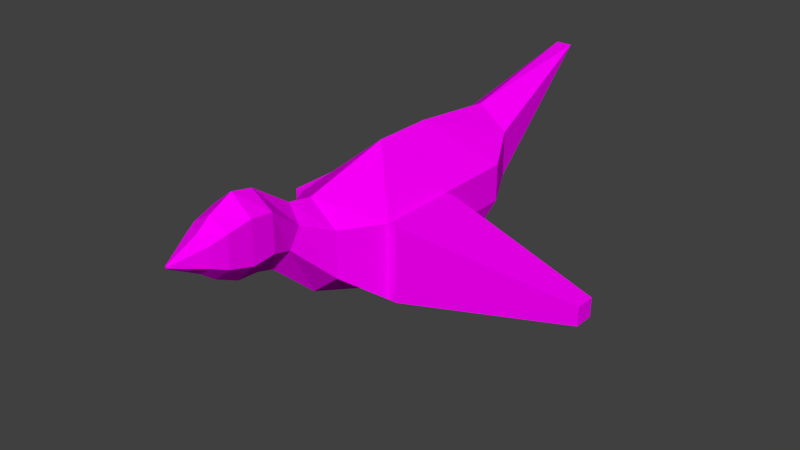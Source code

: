 # Source: bird.blend  (saved by Blender 2.75.0; exported with 4.5.12 LTS)
import bpy
from mathutils import Matrix  # noqa: F401  (used for matrix-valued properties, if any)

bpy.ops.wm.read_factory_settings(use_empty=True)
scene = bpy.context.scene
scene.name = 'Scene'

# ---- collections
col_collection_1 = bpy.data.collections.new('Collection 1'); scene.collection.children.link(col_collection_1)

# ---- images (referenced by path relative to the original .blend; pixels are not part of the script)
import os
ASSET_DIR = os.environ.get("B2B_ASSET_DIR", "")  # directory of the original .blend (textures are referenced by path, not embedded)
HERE = os.path.dirname(os.path.abspath(__file__))  # packed textures are extracted next to this script under _unpacked/

def load_image(name, relpath, width, height, colorspace="sRGB"):
    """Load a texture the original file referenced (path relative to the .blend, or extracted next to this script)."""
    p = next((c for c in (os.path.join(HERE, relpath), os.path.join(ASSET_DIR, relpath)) if relpath and os.path.exists(c)), "")
    if p:
        img = bpy.data.images.load(p, check_existing=True)
        img.name = name
    else:  # same state as the original file: an image datablock whose file is absent (Cycles renders it pink)
        img = bpy.data.images.new(name, width, height)
        img.source = "FILE"
        img.filepath = "//" + (relpath or name)
    img.colorspace_settings.name = colorspace
    return img
img_birdtexture_png = load_image('birdtexture.png', 'birdtexture.png', 1024, 1024, 'sRGB')

# ---- materials (node trees are filled in below, after node groups)
mat_material_001 = bpy.data.materials.new('Material.001')
mat_material_001.alpha_threshold = 0.0
mat_material_001.roughness = 0.5

# ---- material node trees
mat_material_001.use_nodes = True; mat_material_001.node_tree.nodes.clear()
_N = mat_material_001.node_tree.nodes; _L = mat_material_001.node_tree.links
n0 = _N.new('ShaderNodeOutputMaterial'); n0.name = 'Material Output'; n0.location = (300, 300)
n1 = _N.new('ShaderNodeBsdfDiffuse'); n1.name = 'Diffuse BSDF'; n1.location = (10, 300)
n2 = _N.new('ShaderNodeTexImage'); n2.name = 'Image Texture'; n2.location = (-180, 300)
n2.width = 140
n2.image = img_birdtexture_png
_L.new(n1.outputs[0], n0.inputs[0])
_L.new(n2.outputs[0], n1.inputs[0])
n0.is_active_output = True

# ---- world
world_world = bpy.data.worlds.new('World'); scene.world = world_world
world_world.color = (0.05088, 0.05088, 0.05088)
world_world.use_sun_shadow = False
world_world.sun_shadow_jitter_overblur = 0.0
world_world.cycles.sampling_method = 'MANUAL'
world_world.cycles.sample_map_resolution = 256

# ---- meshes
me_circle_001 = bpy.data.meshes.new('Circle.001')
me_circle_001.from_pydata([(0.0, 0.09207, 0.0), (-0.07973, 0.04603, 0.0), (-0.07973, -0.04603, 0.0), (0.0, -0.09207, 0.0), (0.07973, -0.04603, 0.0), (0.07973, 0.04603, 0.0), (0.0, 1.304, -2.65), (0.0, -1.626, -2.65), (1.194, -0.8131, -2.65), (1.194, 0.8131, -2.65), (0.0, 2.278, -3.915), (0.0, -2.599, -3.915), (1.581, -1.3, -3.915), (1.581, 1.3, -3.915), (0.0, 3.216, -5.851), (0.0, -3.537, -5.851), (1.822, -1.769, -5.851), (1.822, 1.769, -5.851), (0.0, 2.813, -7.702), (0.0, -3.668, -7.702), (1.867, -1.568, -7.702), (1.867, 1.568, -7.702), (0.0, 0.5064, -11.02), (0.0, -4.066, -9.114), (1.39, -2.303, -9.591), (1.39, -0.7091, -10.55), (0.0, 0.1116, -13.17), (0.0, -7.686, -13.17), (2.394, -5.736, -13.17), (2.394, -1.838, -13.17), (0.0, 2.046, -20.91), (0.0, -10.57, -20.44), (4.296, -8.404, -16.7), (4.296, -2.011, -16.7), (0.0, 2.046, -26.04), (0.0, -10.57, -26.51), (3.121, -8.404, -28.82), (4.296, -2.011, -30.25), (0.0, 1.222, -33.65), (0.0, -6.558, -33.65), (2.541, -4.613, -33.65), (2.541, -0.7231, -33.65), (0.0, 3.271, -46.3), (0.7075, 3.271, -46.3), (4.296, -5.207, -16.7), (4.296, -5.207, -30.25), (4.296, -2.011, -23.47), (4.296, -8.404, -23.47), (4.296, -5.207, -23.47), (4.997, -8.404, -16.7), (4.997, -2.011, -16.7), (4.997, -5.207, -16.7), (4.997, -2.011, -23.47), (4.997, -8.404, -23.47), (4.997, -5.207, -23.47), (11.19, -15.95, -33.09), (11.19, -14.04, -33.09), (11.19, -15.0, -33.09), (11.19, -14.04, -35.12), (11.19, -15.95, -35.12), (11.19, -15.0, -35.12)], [], [(9, 8, 12, 13), (10, 13, 17, 14), (13, 12, 16, 17), (12, 11, 15, 16), (14, 17, 21, 18), (17, 16, 20, 21), (16, 15, 19, 20), (18, 21, 25, 22), (21, 20, 24, 25), (20, 19, 23, 24), (22, 25, 29, 26), (25, 24, 28, 29), (24, 23, 27, 28), (26, 29, 33, 30), (29, 28, 32, 44, 33), (28, 27, 31, 32), (30, 33, 46, 37, 34), (48, 47, 36, 45), (32, 31, 35, 36, 47), (34, 37, 41, 38), (37, 45, 36, 40, 41), (36, 35, 39, 40), (0, 3, 4, 5), (1, 2, 3, 0), (0, 5, 9, 6), (5, 4, 8, 9), (4, 3, 7, 8), (6, 9, 13, 10), (8, 7, 11, 12), (46, 48, 45, 37), (46, 33, 50, 52), (48, 46, 52, 54), (54, 52, 58, 60), (51, 49, 55, 57), (33, 44, 51, 50), (47, 48, 54, 53), (32, 47, 53, 49), (44, 32, 49, 51), (56, 57, 60, 58), (57, 55, 59, 60), (49, 53, 59, 55), (50, 51, 57, 56), (53, 54, 60, 59), (52, 50, 56, 58), (38, 41, 43, 42), (41, 40, 43), (40, 39, 42, 43)])
_uv = me_circle_001.uv_layers.new(name='UVMap')
_uv.uv.foreach_set('vector', [0.2119, 0.9192, 0.1652, 0.9081, 0.1632, 0.8697, 0.2307, 0.8854, 0.2798, 0.9071, 0.2307, 0.8854, 0.251, 0.8378, 0.3127, 0.8517, 0.2307, 0.8854, 0.1632, 0.8697, 0.1636, 0.8174, 0.251, 0.8378, 0.1632, 0.8697, 0.1065, 0.867, 0.09719, 0.8056, 0.1636, 0.8174, 0.3127, 0.8517, 0.251, 0.8378, 0.2541, 0.791, 0.314, 0.7963, 0.251, 0.8378, 0.1636, 0.8174, 0.1794, 0.7713, 0.2541, 0.791, 0.1636, 0.8174, 0.09719, 0.8056, 0.107, 0.7548, 0.1794, 0.7713, 0.314, 0.7963, 0.2541, 0.791, 0.2228, 0.6965, 0.2759, 0.6907, 0.2541, 0.791, 0.1794, 0.7713, 0.1711, 0.7131, 0.2228, 0.6965, 0.1794, 0.7713, 0.107, 0.7548, 0.1092, 0.717, 0.1711, 0.7131, 0.2759, 0.6907, 0.2228, 0.6965, 0.2069, 0.6166, 0.2769, 0.6379, 0.2228, 0.6965, 0.1711, 0.7131, 0.1119, 0.5985, 0.2069, 0.6166, 0.1711, 0.7131, 0.1092, 0.717, 0.04338, 0.6049, 0.1119, 0.5985, 0.2769, 0.6379, 0.2069, 0.6166, 0.1996, 0.5206, 0.3322, 0.467, 0.2069, 0.6166, 0.1119, 0.5985, 0.09416, 0.5067, 0.142, 0.5289, 0.1996, 0.5206, 0.1119, 0.5985, 0.04338, 0.6049, 5.89e-05, 0.4373, 0.09416, 0.5067, 0.3322, 0.467, 0.1996, 0.5206, 0.2167, 0.4059, 0.2352, 0.2755, 0.347, 0.3679, 0.1658, 0.3858, 0.1076, 0.3902, 0.1133, 0.2881, 0.1759, 0.2711, 0.09416, 0.5067, 5.89e-05, 0.4373, 0.02737, 0.303, 0.1133, 0.2881, 0.1076, 0.3902, 0.347, 0.3679, 0.2352, 0.2755, 0.2736, 0.2008, 0.347, 0.1962, 0.2352, 0.2755, 0.1759, 0.2711, 0.1133, 0.2881, 0.183, 0.1948, 0.2736, 0.2008, 0.1133, 0.2881, 0.02737, 0.303, 0.1277, 0.1744, 0.183, 0.1948, 0.1757, 0.9944, 0.1669, 0.9902, 0.1708, 0.9885, 0.1742, 0.9903, 0.1713, 0.9999, 0.1666, 0.996, 0.1669, 0.9902, 0.1757, 0.9944, 0.1757, 0.9944, 0.1742, 0.9903, 0.2119, 0.9192, 0.2442, 0.9436, 0.1742, 0.9903, 0.1708, 0.9885, 0.1652, 0.9081, 0.2119, 0.9192, 0.1708, 0.9885, 0.1669, 0.9902, 0.1243, 0.912, 0.1652, 0.9081, 0.2442, 0.9436, 0.2119, 0.9192, 0.2307, 0.8854, 0.2798, 0.9071, 0.1652, 0.9081, 0.1243, 0.912, 0.1065, 0.867, 0.1632, 0.8697, 0.2167, 0.4059, 0.1658, 0.3858, 0.1759, 0.2711, 0.2352, 0.2755, 0.2167, 0.4059, 0.1996, 0.5206, 0.1915, 0.5085, 0.1948, 0.4065, 0.1658, 0.3858, 0.2167, 0.4059, 0.1948, 0.4065, 0.1677, 0.3998, 0.1677, 0.3998, 0.1948, 0.4065, 0.1575, 0.4424, 0.1593, 0.4403, 0.1432, 0.5171, 0.1053, 0.4997, 0.1585, 0.4458, 0.1577, 0.4436, 0.1996, 0.5206, 0.142, 0.5289, 0.1432, 0.5171, 0.1915, 0.5085, 0.1076, 0.3902, 0.1658, 0.3858, 0.1677, 0.3998, 0.1208, 0.3998, 0.09416, 0.5067, 0.1076, 0.3902, 0.1208, 0.3998, 0.1053, 0.4997, 0.142, 0.5289, 0.09416, 0.5067, 0.1053, 0.4997, 0.1432, 0.5171, 0.1549, 0.4437, 0.1577, 0.4436, 0.1593, 0.4403, 0.1575, 0.4424, 0.1577, 0.4436, 0.1585, 0.4458, 0.1589, 0.4436, 0.1593, 0.4403, 0.1053, 0.4997, 0.1208, 0.3998, 0.1589, 0.4436, 0.1585, 0.4458, 0.1915, 0.5085, 0.1432, 0.5171, 0.1577, 0.4436, 0.1549, 0.4437, 0.1208, 0.3998, 0.1677, 0.3998, 0.1593, 0.4403, 0.1589, 0.4436, 0.1948, 0.4065, 0.1915, 0.5085, 0.1549, 0.4437, 0.1575, 0.4424, 0.347, 0.1962, 0.2736, 0.2008, 0.3168, 0.0247, 0.3231, 5.89e-05, 0.2736, 0.2008, 0.183, 0.1948, 0.3168, 0.0247, 0.183, 0.1948, 0.1277, 0.1744, 0.3231, 5.89e-05, 0.3168, 0.0247])
me_circle_001.materials.append(mat_material_001)
me_circle_001.use_remesh_preserve_volume = False
me_circle_001.use_remesh_preserve_attributes = False
me_circle_001.use_mirror_vertex_groups = False
me_circle_001.update()

# ---- objects
ob_circle = bpy.data.objects.new('Circle', me_circle_001)

# ---- transforms, parenting, visibility, modifiers, constraints
ob_circle.location = (0.0, 0.0, 2.5)
ob_circle.rotation_euler = (1.571, -0.0, 0.0)
ob_circle.scale = (0.1716, 0.1716, 0.1716)
ob_circle.lineart.crease_threshold = 0.0
_m = ob_circle.modifiers.new('Mirror', 'MIRROR')
_m.use_clip = True

# ---- collection membership
col_collection_1.objects.link(ob_circle)

# ---- scene / render settings (as saved in the file)
scene.frame_start = 1; scene.frame_end = 3043; scene.frame_set(1998)
scene.render.engine = 'CYCLES'
scene.render.resolution_percentage = 50
scene.render.dither_intensity = 0.0
scene.cycles.use_denoising = False
scene.cycles.samples = 10
scene.cycles.sampling_pattern = 'TABULATED_SOBOL'
scene.cycles.light_sampling_threshold = 0.0
scene.cycles.use_adaptive_sampling = False
scene.cycles.use_light_tree = False
scene.cycles.blur_glossy = 0.0
scene.cycles.pixel_filter_type = 'GAUSSIAN'
scene.cycles.sample_clamp_indirect = 0.0
scene.view_settings.view_transform = 'Standard'
bpy.context.view_layer.update()

# ---- added for rendering (the .blend has no active camera and no usable light): camera, sun
cam_auto = bpy.data.cameras.new('AutoCamera')
cam_auto.lens = 50.0
cam_auto.sensor_width = 36.0
cam_auto.clip_end = 1000.0
ob_auto_camera = bpy.data.objects.new('AutoCamera', cam_auto)
scene.collection.objects.link(ob_auto_camera)
ob_auto_camera.location = (8.68538, -6.45078, 8.40684)
ob_auto_camera.rotation_euler = (1.09748, -7.21219e-08, 0.694738)
scene.camera = ob_auto_camera
light_auto_sun = bpy.data.lights.new('AutoSun', 'SUN')
light_auto_sun.energy = 3.0
light_auto_sun.angle = 0.0523599
ob_auto_sun = bpy.data.objects.new('AutoSun', light_auto_sun)
scene.collection.objects.link(ob_auto_sun)
ob_auto_sun.rotation_euler = (0.872665, 0.174533, 0.523599)
bpy.context.view_layer.update()
